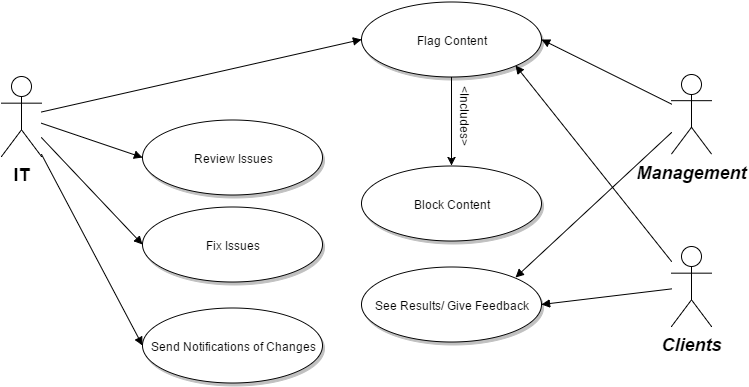

The diagram above was exported from draw.io. Its source (the exported page's mxGraphModel, read from the mxfile embedded in the PNG):
<mxGraphModel dx="1434" dy="804" grid="1" gridSize="10" guides="1" tooltips="1" connect="1" arrows="1" fold="1" page="0" pageScale="1.5" pageWidth="826" pageHeight="1169" background="#ffffff" math="0">
  <root>
    <mxCell id="0" style=";html=1;" />
    <mxCell id="1" style=";html=1;" parent="0" />
    <mxCell id="90" value="&lt;span style=&quot;font-style: normal&quot;&gt;IT&lt;/span&gt;" style="shape=umlActor;verticalLabelPosition=bottom;verticalAlign=top;fillColor=#FFFFFF;strokeColor=#000000;fontStyle=3;fontSize=18;fontFamily=Helvetica;strokeWidth=1;html=1;gradientColor=none;" parent="1" vertex="1">
      <mxGeometry x="140" y="160" width="40" height="80" as="geometry" />
    </mxCell>
    <mxCell id="92" value="Management" style="shape=umlActor;verticalLabelPosition=bottom;verticalAlign=top;fillColor=#FFFFFF;strokeColor=#000000;fontStyle=3;fontSize=18;fontFamily=Helvetica;strokeWidth=1;html=1;gradientColor=none;" parent="1" vertex="1">
      <mxGeometry x="810" y="157.5" width="40" height="80" as="geometry" />
    </mxCell>
    <mxCell id="93" value="Clients" style="shape=umlActor;verticalLabelPosition=bottom;verticalAlign=top;fillColor=#FFFFFF;strokeColor=#000000;fontStyle=3;fontSize=18;fontFamily=Helvetica;strokeWidth=1;html=1;gradientColor=none;" parent="1" vertex="1">
      <mxGeometry x="810" y="330" width="40" height="80" as="geometry" />
    </mxCell>
    <mxCell id="119" value="Review Issues" style="shape=mxgraph.flowchart.on-page_reference;fillColor=#FFFFFF;strokeColor=#000000;strokeWidth=1;shadow=1;gradientColor=none;html=1;" parent="1" vertex="1">
      <mxGeometry x="281" y="203" width="180" height="75" as="geometry" />
    </mxCell>
    <mxCell id="121" value="Fix Issues" style="shape=mxgraph.flowchart.on-page_reference;fillColor=#FFFFFF;strokeColor=#000000;strokeWidth=1;shadow=1;gradientColor=none;html=1;" parent="1" vertex="1">
      <mxGeometry x="281" y="290.5" width="180" height="75" as="geometry" />
    </mxCell>
    <mxCell id="122" value="Send Notifications of Changes" style="shape=mxgraph.flowchart.on-page_reference;fillColor=#FFFFFF;strokeColor=#000000;strokeWidth=1;shadow=1;gradientColor=none;html=1;" parent="1" vertex="1">
      <mxGeometry x="281" y="391" width="180" height="75" as="geometry" />
    </mxCell>
    <mxCell id="163" style="edgeStyle=none;rounded=0;html=1;exitX=0.5;exitY=1;exitPerimeter=0;entryX=0.5;entryY=0;entryPerimeter=0;jettySize=auto;orthogonalLoop=1;strokeColor=#000000;" edge="1" parent="1" source="130" target="162">
      <mxGeometry relative="1" as="geometry" />
    </mxCell>
    <mxCell id="130" value="Flag Content" style="shape=mxgraph.flowchart.on-page_reference;fillColor=#FFFFFF;strokeColor=#000000;strokeWidth=1;shadow=1;gradientColor=none;html=1;" parent="1" vertex="1">
      <mxGeometry x="500" y="85" width="180" height="75" as="geometry" />
    </mxCell>
    <mxCell id="132" value="See Results/ Give Feedback" style="shape=mxgraph.flowchart.on-page_reference;fillColor=#FFFFFF;strokeColor=#000000;strokeWidth=1;shadow=1;gradientColor=none;html=1;" parent="1" vertex="1">
      <mxGeometry x="500" y="350.5" width="180" height="75" as="geometry" />
    </mxCell>
    <mxCell id="139" value="" style="edgeStyle=none;entryX=0;entryY=0.5;entryPerimeter=0;strokeWidth=1;endArrow=block;endFill=1;strokeColor=#000000;html=1;" parent="1" source="90" target="119" edge="1">
      <mxGeometry width="100" height="100" as="geometry">
        <mxPoint y="100" as="sourcePoint" />
        <mxPoint x="100" as="targetPoint" />
      </mxGeometry>
    </mxCell>
    <mxCell id="140" value="" style="edgeStyle=none;entryX=0;entryY=0.5;entryPerimeter=0;strokeWidth=1;endArrow=block;endFill=1;strokeColor=#000000;html=1;" parent="1" source="90" target="121" edge="1">
      <mxGeometry width="100" height="100" as="geometry">
        <mxPoint y="100" as="sourcePoint" />
        <mxPoint x="100" as="targetPoint" />
      </mxGeometry>
    </mxCell>
    <mxCell id="141" value="" style="edgeStyle=none;entryX=0;entryY=0.5;entryPerimeter=0;strokeWidth=1;endArrow=block;endFill=1;strokeColor=#000000;html=1;" parent="1" source="90" target="122" edge="1">
      <mxGeometry width="100" height="100" as="geometry">
        <mxPoint y="100" as="sourcePoint" />
        <mxPoint x="100" as="targetPoint" />
      </mxGeometry>
    </mxCell>
    <mxCell id="149" value="" style="edgeStyle=none;entryX=1;entryY=0.5;entryPerimeter=0;strokeWidth=1;endArrow=block;endFill=1;strokeColor=#000000;html=1;" parent="1" source="92" target="130" edge="1">
      <mxGeometry width="100" height="100" as="geometry">
        <mxPoint y="100" as="sourcePoint" />
        <mxPoint x="100" as="targetPoint" />
      </mxGeometry>
    </mxCell>
    <mxCell id="152" value="" style="edgeStyle=none;entryX=0.855;entryY=0.855;entryPerimeter=0;strokeWidth=1;endArrow=block;endFill=1;strokeColor=#000000;html=1;" parent="1" source="93" target="130" edge="1">
      <mxGeometry width="100" height="100" as="geometry">
        <mxPoint y="100" as="sourcePoint" />
        <mxPoint x="100" as="targetPoint" />
      </mxGeometry>
    </mxCell>
    <mxCell id="153" value="" style="edgeStyle=none;entryX=1;entryY=0.5;entryPerimeter=0;strokeWidth=1;endArrow=block;endFill=1;strokeColor=#000000;html=1;" parent="1" source="93" target="132" edge="1">
      <mxGeometry width="100" height="100" as="geometry">
        <mxPoint y="100" as="sourcePoint" />
        <mxPoint x="100" as="targetPoint" />
      </mxGeometry>
    </mxCell>
    <mxCell id="157" value="" style="edgeStyle=none;entryX=0;entryY=0.5;entryPerimeter=0;strokeWidth=1;endArrow=block;endFill=1;strokeColor=#000000;html=1;" parent="1" source="90" target="130" edge="1">
      <mxGeometry width="100" height="100" as="geometry">
        <mxPoint y="100" as="sourcePoint" />
        <mxPoint x="100" as="targetPoint" />
      </mxGeometry>
    </mxCell>
    <mxCell id="158" value="" style="edgeStyle=none;entryX=0.855;entryY=0.145;entryPerimeter=0;strokeWidth=1;endArrow=block;endFill=1;strokeColor=#000000;html=1;" parent="1" source="92" target="132" edge="1">
      <mxGeometry width="100" height="100" as="geometry">
        <mxPoint y="100" as="sourcePoint" />
        <mxPoint x="570" y="360" as="targetPoint" />
      </mxGeometry>
    </mxCell>
    <mxCell id="162" value="Block Content" style="shape=mxgraph.flowchart.on-page_reference;fillColor=#FFFFFF;strokeColor=#000000;strokeWidth=1;shadow=1;gradientColor=none;html=1;" vertex="1" parent="1">
      <mxGeometry x="500" y="249" width="180" height="75" as="geometry" />
    </mxCell>
    <mxCell id="165" value="&amp;lt;Includes&amp;gt;" style="text;html=1;resizable=0;points=[];autosize=1;align=left;verticalAlign=top;spacingTop=-4;rotation=90;" vertex="1" parent="1">
      <mxGeometry x="562" y="197" width="80" height="20" as="geometry" />
    </mxCell>
  </root>
</mxGraphModel>